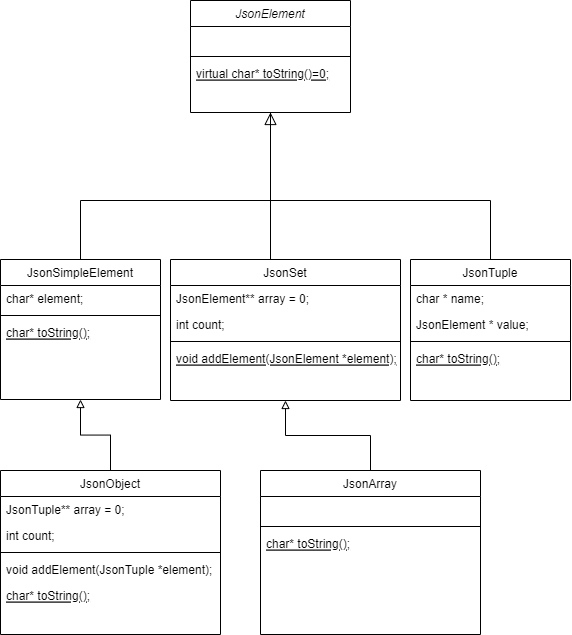

The diagram above was exported from draw.io. Its source (the exported page's mxGraphModel, read from the mxfile embedded in the PNG):
<mxGraphModel dx="1483" dy="741" grid="1" gridSize="10" guides="1" tooltips="1" connect="1" arrows="1" fold="1" page="1" pageScale="1" pageWidth="827" pageHeight="1169" math="0" shadow="0">
  <root>
    <mxCell id="0" />
    <mxCell id="1" parent="0" />
    <mxCell id="2" style="edgeStyle=orthogonalEdgeStyle;rounded=0;orthogonalLoop=1;jettySize=auto;html=1;entryX=0.5;entryY=0;entryDx=0;entryDy=0;exitX=0.5;exitY=1;exitDx=0;exitDy=0;endArrow=none;endFill=0;" edge="1" source="3" target="14" parent="1">
      <mxGeometry relative="1" as="geometry">
        <Array as="points">
          <mxPoint x="290" y="270" />
          <mxPoint x="290" y="270" />
        </Array>
      </mxGeometry>
    </mxCell>
    <mxCell id="3" value="JsonElement" style="swimlane;fontStyle=2;align=center;verticalAlign=top;childLayout=stackLayout;horizontal=1;startSize=26;horizontalStack=0;resizeParent=1;resizeLast=0;collapsible=1;marginBottom=0;rounded=0;shadow=0;strokeWidth=1;" vertex="1" parent="1">
      <mxGeometry x="210" y="100" width="160" height="112" as="geometry">
        <mxRectangle x="230" y="140" width="160" height="26" as="alternateBounds" />
      </mxGeometry>
    </mxCell>
    <mxCell id="4" value=" " style="text;align=left;verticalAlign=top;spacingLeft=4;spacingRight=4;overflow=hidden;rotatable=0;points=[[0,0.5],[1,0.5]];portConstraint=eastwest;" vertex="1" parent="3">
      <mxGeometry y="26" width="160" height="26" as="geometry" />
    </mxCell>
    <mxCell id="5" value="" style="line;html=1;strokeWidth=1;align=left;verticalAlign=middle;spacingTop=-1;spacingLeft=3;spacingRight=3;rotatable=0;labelPosition=right;points=[];portConstraint=eastwest;" vertex="1" parent="3">
      <mxGeometry y="52" width="160" height="8" as="geometry" />
    </mxCell>
    <mxCell id="6" value="virtual char* toString()=0;" style="text;align=left;verticalAlign=top;spacingLeft=4;spacingRight=4;overflow=hidden;rotatable=0;points=[[0,0.5],[1,0.5]];portConstraint=eastwest;fontStyle=4" vertex="1" parent="3">
      <mxGeometry y="60" width="160" height="26" as="geometry" />
    </mxCell>
    <mxCell id="7" style="edgeStyle=orthogonalEdgeStyle;rounded=0;orthogonalLoop=1;jettySize=auto;html=1;entryX=0.5;entryY=0;entryDx=0;entryDy=0;endArrow=none;endFill=0;startArrow=block;startFill=0;" edge="1" source="8" target="26" parent="1">
      <mxGeometry relative="1" as="geometry" />
    </mxCell>
    <mxCell id="8" value="JsonSimpleElement" style="swimlane;fontStyle=0;align=center;verticalAlign=top;childLayout=stackLayout;horizontal=1;startSize=26;horizontalStack=0;resizeParent=1;resizeLast=0;collapsible=1;marginBottom=0;rounded=0;shadow=0;strokeWidth=1;" vertex="1" parent="1">
      <mxGeometry x="20" y="359" width="160" height="140" as="geometry">
        <mxRectangle x="340" y="380" width="170" height="26" as="alternateBounds" />
      </mxGeometry>
    </mxCell>
    <mxCell id="9" value="char* element;" style="text;align=left;verticalAlign=top;spacingLeft=4;spacingRight=4;overflow=hidden;rotatable=0;points=[[0,0.5],[1,0.5]];portConstraint=eastwest;" vertex="1" parent="8">
      <mxGeometry y="26" width="160" height="26" as="geometry" />
    </mxCell>
    <mxCell id="10" value="" style="line;html=1;strokeWidth=1;align=left;verticalAlign=middle;spacingTop=-1;spacingLeft=3;spacingRight=3;rotatable=0;labelPosition=right;points=[];portConstraint=eastwest;" vertex="1" parent="8">
      <mxGeometry y="52" width="160" height="8" as="geometry" />
    </mxCell>
    <mxCell id="11" value="char* toString();" style="text;align=left;verticalAlign=top;spacingLeft=4;spacingRight=4;overflow=hidden;rotatable=0;points=[[0,0.5],[1,0.5]];portConstraint=eastwest;fontStyle=4" vertex="1" parent="8">
      <mxGeometry y="60" width="160" height="26" as="geometry" />
    </mxCell>
    <mxCell id="12" value="" style="endArrow=block;endSize=10;endFill=0;shadow=0;strokeWidth=1;rounded=0;edgeStyle=elbowEdgeStyle;elbow=vertical;" edge="1" source="8" target="3" parent="1">
      <mxGeometry width="160" relative="1" as="geometry">
        <mxPoint x="210" y="373" as="sourcePoint" />
        <mxPoint x="310" y="271" as="targetPoint" />
        <Array as="points">
          <mxPoint x="190" y="300" />
          <mxPoint x="400" y="300" />
        </Array>
      </mxGeometry>
    </mxCell>
    <mxCell id="13" style="edgeStyle=orthogonalEdgeStyle;rounded=0;orthogonalLoop=1;jettySize=auto;html=1;exitX=0.5;exitY=1;exitDx=0;exitDy=0;entryX=0.5;entryY=0;entryDx=0;entryDy=0;startArrow=block;startFill=0;endArrow=none;endFill=0;" edge="1" source="14" target="32" parent="1">
      <mxGeometry relative="1" as="geometry" />
    </mxCell>
    <mxCell id="14" value="JsonSet" style="swimlane;fontStyle=0;align=center;verticalAlign=top;childLayout=stackLayout;horizontal=1;startSize=26;horizontalStack=0;resizeParent=1;resizeLast=0;collapsible=1;marginBottom=0;rounded=0;shadow=0;strokeWidth=1;" vertex="1" parent="1">
      <mxGeometry x="190" y="359" width="230" height="141" as="geometry">
        <mxRectangle x="130" y="380" width="160" height="26" as="alternateBounds" />
      </mxGeometry>
    </mxCell>
    <mxCell id="15" value="JsonElement** array = 0;" style="text;align=left;verticalAlign=top;spacingLeft=4;spacingRight=4;overflow=hidden;rotatable=0;points=[[0,0.5],[1,0.5]];portConstraint=eastwest;" vertex="1" parent="14">
      <mxGeometry y="26" width="230" height="26" as="geometry" />
    </mxCell>
    <mxCell id="16" value="int count;" style="text;align=left;verticalAlign=top;spacingLeft=4;spacingRight=4;overflow=hidden;rotatable=0;points=[[0,0.5],[1,0.5]];portConstraint=eastwest;" vertex="1" parent="14">
      <mxGeometry y="52" width="230" height="26" as="geometry" />
    </mxCell>
    <mxCell id="17" value="" style="line;html=1;strokeWidth=1;align=left;verticalAlign=middle;spacingTop=-1;spacingLeft=3;spacingRight=3;rotatable=0;labelPosition=right;points=[];portConstraint=eastwest;" vertex="1" parent="14">
      <mxGeometry y="78" width="230" height="8" as="geometry" />
    </mxCell>
    <mxCell id="18" value="void addElement(JsonElement *element);" style="text;align=left;verticalAlign=top;spacingLeft=4;spacingRight=4;overflow=hidden;rotatable=0;points=[[0,0.5],[1,0.5]];portConstraint=eastwest;fontStyle=4" vertex="1" parent="14">
      <mxGeometry y="86" width="230" height="26" as="geometry" />
    </mxCell>
    <mxCell id="19" style="edgeStyle=orthogonalEdgeStyle;rounded=0;orthogonalLoop=1;jettySize=auto;html=1;endArrow=none;endFill=0;exitX=0.5;exitY=0;exitDx=0;exitDy=0;" edge="1" source="20" parent="1">
      <mxGeometry relative="1" as="geometry">
        <mxPoint x="290" y="300" as="targetPoint" />
        <Array as="points">
          <mxPoint x="510" y="300" />
        </Array>
      </mxGeometry>
    </mxCell>
    <mxCell id="20" value="JsonTuple" style="swimlane;fontStyle=0;align=center;verticalAlign=top;childLayout=stackLayout;horizontal=1;startSize=26;horizontalStack=0;resizeParent=1;resizeLast=0;collapsible=1;marginBottom=0;rounded=0;shadow=0;strokeWidth=1;" vertex="1" parent="1">
      <mxGeometry x="430" y="359" width="160" height="141" as="geometry">
        <mxRectangle x="130" y="380" width="160" height="26" as="alternateBounds" />
      </mxGeometry>
    </mxCell>
    <mxCell id="21" value="char * name;" style="text;align=left;verticalAlign=top;spacingLeft=4;spacingRight=4;overflow=hidden;rotatable=0;points=[[0,0.5],[1,0.5]];portConstraint=eastwest;" vertex="1" parent="20">
      <mxGeometry y="26" width="160" height="26" as="geometry" />
    </mxCell>
    <mxCell id="22" value="JsonElement * value;" style="text;align=left;verticalAlign=top;spacingLeft=4;spacingRight=4;overflow=hidden;rotatable=0;points=[[0,0.5],[1,0.5]];portConstraint=eastwest;" vertex="1" parent="20">
      <mxGeometry y="52" width="160" height="26" as="geometry" />
    </mxCell>
    <mxCell id="23" value="" style="line;html=1;strokeWidth=1;align=left;verticalAlign=middle;spacingTop=-1;spacingLeft=3;spacingRight=3;rotatable=0;labelPosition=right;points=[];portConstraint=eastwest;" vertex="1" parent="20">
      <mxGeometry y="78" width="160" height="8" as="geometry" />
    </mxCell>
    <mxCell id="24" value="char* toString();" style="text;align=left;verticalAlign=top;spacingLeft=4;spacingRight=4;overflow=hidden;rotatable=0;points=[[0,0.5],[1,0.5]];portConstraint=eastwest;fontStyle=4" vertex="1" parent="20">
      <mxGeometry y="86" width="160" height="26" as="geometry" />
    </mxCell>
    <mxCell id="25" style="text;align=left;verticalAlign=top;spacingLeft=4;spacingRight=4;overflow=hidden;rotatable=0;points=[[0,0.5],[1,0.5]];portConstraint=eastwest;fontStyle=4" vertex="1" parent="20">
      <mxGeometry y="112" width="160" height="28" as="geometry" />
    </mxCell>
    <mxCell id="26" value="JsonObject" style="swimlane;fontStyle=0;align=center;verticalAlign=top;childLayout=stackLayout;horizontal=1;startSize=26;horizontalStack=0;resizeParent=1;resizeLast=0;collapsible=1;marginBottom=0;rounded=0;shadow=0;strokeWidth=1;" vertex="1" parent="1">
      <mxGeometry x="20" y="570" width="220" height="164" as="geometry">
        <mxRectangle x="130" y="380" width="160" height="26" as="alternateBounds" />
      </mxGeometry>
    </mxCell>
    <mxCell id="27" value="JsonTuple** array  = 0;" style="text;align=left;verticalAlign=top;spacingLeft=4;spacingRight=4;overflow=hidden;rotatable=0;points=[[0,0.5],[1,0.5]];portConstraint=eastwest;" vertex="1" parent="26">
      <mxGeometry y="26" width="220" height="26" as="geometry" />
    </mxCell>
    <mxCell id="28" value="int count;" style="text;align=left;verticalAlign=top;spacingLeft=4;spacingRight=4;overflow=hidden;rotatable=0;points=[[0,0.5],[1,0.5]];portConstraint=eastwest;" vertex="1" parent="26">
      <mxGeometry y="52" width="220" height="26" as="geometry" />
    </mxCell>
    <mxCell id="29" value="" style="line;html=1;strokeWidth=1;align=left;verticalAlign=middle;spacingTop=-1;spacingLeft=3;spacingRight=3;rotatable=0;labelPosition=right;points=[];portConstraint=eastwest;" vertex="1" parent="26">
      <mxGeometry y="78" width="220" height="8" as="geometry" />
    </mxCell>
    <mxCell id="30" value="void addElement(JsonTuple *element);" style="text;align=left;verticalAlign=top;spacingLeft=4;spacingRight=4;overflow=hidden;rotatable=0;points=[[0,0.5],[1,0.5]];portConstraint=eastwest;fontStyle=0" vertex="1" parent="26">
      <mxGeometry y="86" width="220" height="26" as="geometry" />
    </mxCell>
    <mxCell id="31" value="char* toString();" style="text;align=left;verticalAlign=top;spacingLeft=4;spacingRight=4;overflow=hidden;rotatable=0;points=[[0,0.5],[1,0.5]];portConstraint=eastwest;fontStyle=4" vertex="1" parent="26">
      <mxGeometry y="112" width="220" height="26" as="geometry" />
    </mxCell>
    <mxCell id="32" value="JsonArray" style="swimlane;fontStyle=0;align=center;verticalAlign=top;childLayout=stackLayout;horizontal=1;startSize=26;horizontalStack=0;resizeParent=1;resizeLast=0;collapsible=1;marginBottom=0;rounded=0;shadow=0;strokeWidth=1;" vertex="1" parent="1">
      <mxGeometry x="280" y="570" width="220" height="164" as="geometry">
        <mxRectangle x="130" y="380" width="160" height="26" as="alternateBounds" />
      </mxGeometry>
    </mxCell>
    <mxCell id="33" value=" " style="text;align=left;verticalAlign=top;spacingLeft=4;spacingRight=4;overflow=hidden;rotatable=0;points=[[0,0.5],[1,0.5]];portConstraint=eastwest;" vertex="1" parent="32">
      <mxGeometry y="26" width="220" height="26" as="geometry" />
    </mxCell>
    <mxCell id="34" value="" style="line;html=1;strokeWidth=1;align=left;verticalAlign=middle;spacingTop=-1;spacingLeft=3;spacingRight=3;rotatable=0;labelPosition=right;points=[];portConstraint=eastwest;" vertex="1" parent="32">
      <mxGeometry y="52" width="220" height="8" as="geometry" />
    </mxCell>
    <mxCell id="35" value="char* toString();" style="text;align=left;verticalAlign=top;spacingLeft=4;spacingRight=4;overflow=hidden;rotatable=0;points=[[0,0.5],[1,0.5]];portConstraint=eastwest;fontStyle=4" vertex="1" parent="32">
      <mxGeometry y="60" width="220" height="26" as="geometry" />
    </mxCell>
  </root>
</mxGraphModel>